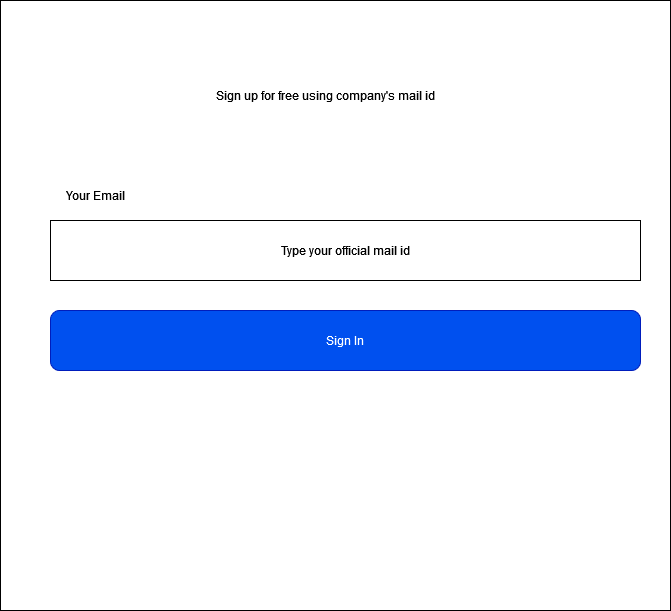

The diagram above was exported from draw.io. Its source (the exported page's mxGraphModel, read from the mxfile embedded in the PNG):
<mxGraphModel dx="1422" dy="757" grid="1" gridSize="10" guides="1" tooltips="1" connect="1" arrows="1" fold="1" page="1" pageScale="1" pageWidth="850" pageHeight="1100" math="0" shadow="0">
  <root>
    <mxCell id="GHiGAB8AL_v5up2vlBSy-0" />
    <mxCell id="GHiGAB8AL_v5up2vlBSy-1" parent="GHiGAB8AL_v5up2vlBSy-0" />
    <mxCell id="GHiGAB8AL_v5up2vlBSy-2" value="" style="rounded=0;whiteSpace=wrap;html=1;" vertex="1" parent="GHiGAB8AL_v5up2vlBSy-1">
      <mxGeometry x="130" y="80" width="670" height="610" as="geometry" />
    </mxCell>
    <mxCell id="GHiGAB8AL_v5up2vlBSy-5" value="Sign up for free using company's mail id" style="text;html=1;strokeColor=none;fillColor=none;align=center;verticalAlign=middle;whiteSpace=wrap;rounded=0;" vertex="1" parent="GHiGAB8AL_v5up2vlBSy-1">
      <mxGeometry x="230" y="160" width="450" height="30" as="geometry" />
    </mxCell>
    <mxCell id="GHiGAB8AL_v5up2vlBSy-7" value="Sign In" style="rounded=1;whiteSpace=wrap;html=1;fillColor=#0050ef;strokeColor=#001DBC;fontColor=#ffffff;" vertex="1" parent="GHiGAB8AL_v5up2vlBSy-1">
      <mxGeometry x="180" y="390" width="590" height="60" as="geometry" />
    </mxCell>
    <mxCell id="GHiGAB8AL_v5up2vlBSy-4" value="&lt;div&gt;Type your official mail id&lt;/div&gt;" style="rounded=0;whiteSpace=wrap;html=1;" vertex="1" parent="GHiGAB8AL_v5up2vlBSy-1">
      <mxGeometry x="180" y="300" width="590" height="60" as="geometry" />
    </mxCell>
    <mxCell id="GHiGAB8AL_v5up2vlBSy-8" value="Your Email" style="text;html=1;strokeColor=none;fillColor=none;align=center;verticalAlign=middle;whiteSpace=wrap;rounded=0;" vertex="1" parent="GHiGAB8AL_v5up2vlBSy-1">
      <mxGeometry x="190" y="260" width="70" height="30" as="geometry" />
    </mxCell>
  </root>
</mxGraphModel>